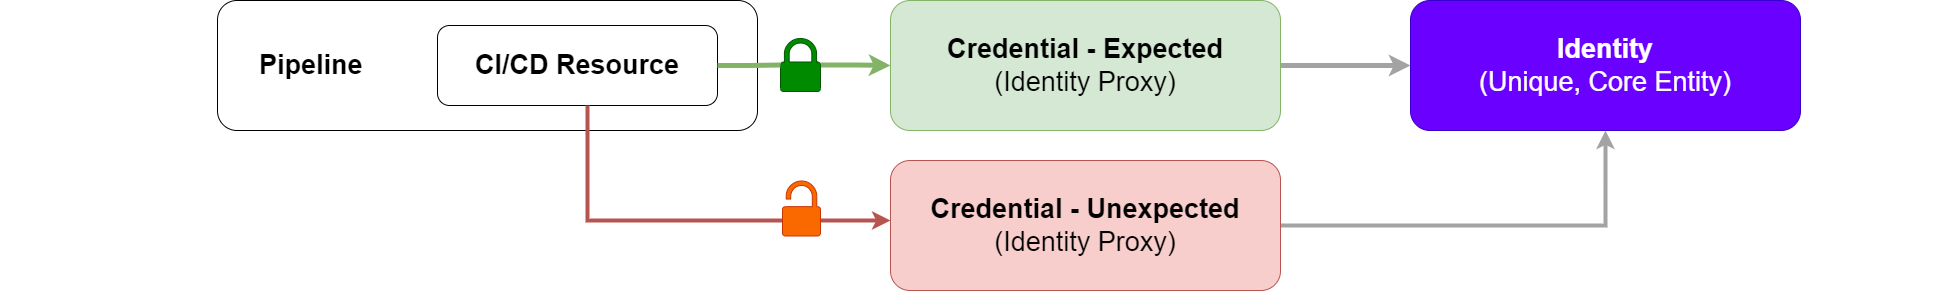

The diagram above was exported from draw.io. Its source (the exported page's mxGraphModel, read from the mxfile embedded in the PNG):
<mxGraphModel dx="3900" dy="2480" grid="1" gridSize="10" guides="1" tooltips="1" connect="1" arrows="1" fold="1" page="1" pageScale="1" pageWidth="827" pageHeight="1169" math="0" shadow="0">
  <root>
    <mxCell id="0" />
    <mxCell id="1" parent="0" />
    <mxCell id="2" value="&lt;b style=&quot;font-size: 27px;&quot;&gt;Pipeline&lt;/b&gt;" style="rounded=1;whiteSpace=wrap;html=1;fontSize=27;align=left;spacingLeft=40;" vertex="1" parent="1">
      <mxGeometry x="330" y="480" width="540" height="130" as="geometry" />
    </mxCell>
    <mxCell id="3" value="&lt;b style=&quot;font-size: 27px;&quot;&gt;Identity &lt;/b&gt;&lt;br style=&quot;font-size: 27px;&quot;&gt;&lt;font style=&quot;font-size: 27px;&quot;&gt;(Unique, Core Entity)&lt;/font&gt;" style="rounded=1;whiteSpace=wrap;html=1;fillColor=#6a00ff;fontColor=#ffffff;strokeColor=#3700CC;fontSize=27;" vertex="1" parent="1">
      <mxGeometry x="1523" y="480" width="390" height="130" as="geometry" />
    </mxCell>
    <mxCell id="4" style="edgeStyle=orthogonalEdgeStyle;rounded=0;orthogonalLoop=1;jettySize=auto;html=1;fontSize=27;strokeWidth=5;strokeColor=#A3A3A3;" edge="1" source="5" target="3" parent="1">
      <mxGeometry relative="1" as="geometry" />
    </mxCell>
    <mxCell id="5" value="&lt;b style=&quot;font-size: 27px;&quot;&gt;Credential - Expected&lt;/b&gt;&lt;br style=&quot;font-size: 27px;&quot;&gt;&lt;font style=&quot;font-size: 27px;&quot;&gt;(Identity Proxy)&lt;/font&gt;" style="rounded=1;whiteSpace=wrap;html=1;fontSize=27;fillColor=#d5e8d4;strokeColor=#82b366;" vertex="1" parent="1">
      <mxGeometry x="1003" y="480" width="390" height="130" as="geometry" />
    </mxCell>
    <mxCell id="6" style="edgeStyle=orthogonalEdgeStyle;rounded=0;orthogonalLoop=1;jettySize=auto;html=1;fontSize=27;strokeWidth=5;strokeColor=#82b366;fillColor=#d5e8d4;startArrow=none;" edge="1" source="11" target="5" parent="1">
      <mxGeometry relative="1" as="geometry" />
    </mxCell>
    <mxCell id="7" style="edgeStyle=orthogonalEdgeStyle;rounded=0;orthogonalLoop=1;jettySize=auto;html=1;fillColor=#f8cecc;strokeColor=#b85450;strokeWidth=4;startArrow=none;" edge="1" source="14" target="10" parent="1">
      <mxGeometry relative="1" as="geometry">
        <mxPoint x="933" y="698" as="sourcePoint" />
        <Array as="points">
          <mxPoint x="970" y="700" />
          <mxPoint x="970" y="700" />
        </Array>
      </mxGeometry>
    </mxCell>
    <mxCell id="8" value="&lt;b style=&quot;font-size: 27px;&quot;&gt;CI/CD Resource&lt;/b&gt;" style="rounded=1;whiteSpace=wrap;html=1;fontSize=27;" vertex="1" parent="1">
      <mxGeometry x="550" y="505" width="280" height="80" as="geometry" />
    </mxCell>
    <mxCell id="9" style="edgeStyle=orthogonalEdgeStyle;rounded=0;orthogonalLoop=1;jettySize=auto;html=1;strokeWidth=4;strokeColor=#A3A3A3;" edge="1" source="10" target="3" parent="1">
      <mxGeometry relative="1" as="geometry" />
    </mxCell>
    <mxCell id="10" value="&lt;b style=&quot;font-size: 27px;&quot;&gt;Credential - Unexpected&lt;/b&gt;&lt;br style=&quot;font-size: 27px;&quot;&gt;&lt;font style=&quot;font-size: 27px;&quot;&gt;(Identity Proxy)&lt;/font&gt;" style="rounded=1;whiteSpace=wrap;html=1;fontSize=27;fillColor=#f8cecc;strokeColor=#b85450;" vertex="1" parent="1">
      <mxGeometry x="1003" y="640" width="390" height="130" as="geometry" />
    </mxCell>
    <mxCell id="11" value="" style="sketch=0;pointerEvents=1;shadow=0;dashed=0;html=1;strokeColor=#005700;fillColor=#008a00;labelPosition=center;verticalLabelPosition=bottom;verticalAlign=top;outlineConnect=0;align=center;shape=mxgraph.office.security.lock_protected;fontColor=#ffffff;" vertex="1" parent="1">
      <mxGeometry x="893" y="518" width="40" height="53" as="geometry" />
    </mxCell>
    <mxCell id="12" value="" style="edgeStyle=orthogonalEdgeStyle;rounded=0;orthogonalLoop=1;jettySize=auto;html=1;fontSize=27;strokeWidth=5;strokeColor=#82b366;fillColor=#d5e8d4;endArrow=none;" edge="1" source="8" target="11" parent="1">
      <mxGeometry relative="1" as="geometry">
        <mxPoint x="830" y="545" as="sourcePoint" />
        <mxPoint x="1003" y="545" as="targetPoint" />
      </mxGeometry>
    </mxCell>
    <mxCell id="13" value="" style="edgeStyle=orthogonalEdgeStyle;rounded=0;orthogonalLoop=1;jettySize=auto;html=1;fillColor=#f8cecc;strokeColor=#b85450;strokeWidth=4;endArrow=none;" edge="1" source="8" parent="1">
      <mxGeometry relative="1" as="geometry">
        <mxPoint x="690" y="585" as="sourcePoint" />
        <mxPoint x="895" y="698" as="targetPoint" />
        <Array as="points">
          <mxPoint x="700" y="700" />
          <mxPoint x="895" y="700" />
        </Array>
      </mxGeometry>
    </mxCell>
    <mxCell id="14" value="" style="sketch=0;pointerEvents=1;shadow=0;dashed=0;html=1;strokeColor=#C73500;fillColor=#fa6800;labelPosition=center;verticalLabelPosition=bottom;verticalAlign=top;outlineConnect=0;align=center;shape=mxgraph.office.security.lock_unprotected;fontColor=#000000;" vertex="1" parent="1">
      <mxGeometry x="895" y="660.5" width="38" height="55" as="geometry" />
    </mxCell>
    <mxCell id="15" value="" style="shape=waypoint;sketch=0;size=6;pointerEvents=1;points=[];fillColor=none;resizable=0;rotatable=0;perimeter=centerPerimeter;snapToPoint=1;strokeColor=#ec2222;fontSize=27;fontColor=#FFFFFF;textOpacity=0;opacity=0;" vertex="1" parent="1">
      <mxGeometry x="2010" y="531" width="40" height="40" as="geometry" />
    </mxCell>
    <mxCell id="16" value="" style="shape=waypoint;sketch=0;size=6;pointerEvents=1;points=[];fillColor=none;resizable=0;rotatable=0;perimeter=centerPerimeter;snapToPoint=1;strokeColor=#ec2222;fontSize=27;fontColor=#FFFFFF;textOpacity=0;opacity=0;" vertex="1" parent="1">
      <mxGeometry x="113" y="540" width="40" height="40" as="geometry" />
    </mxCell>
  </root>
</mxGraphModel>